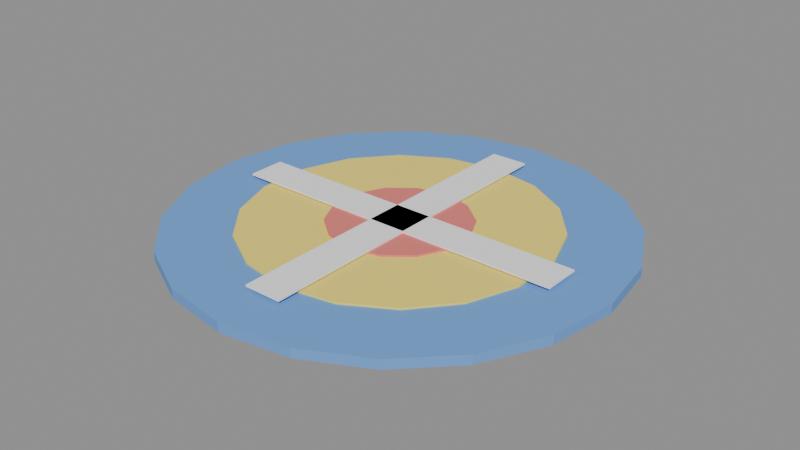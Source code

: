 # Source: KIDS_TAPETE_SALA_v01.blend  (saved by Blender 4.2.66; exported with 4.5.12 LTS)
import bpy
from mathutils import Matrix  # noqa: F401  (used for matrix-valued properties, if any)

bpy.ops.wm.read_factory_settings(use_empty=True)
scene = bpy.context.scene
scene.name = 'Scene'

# ---- materials (node trees are filled in below, after node groups)
mat_polyroom_pbr = bpy.data.materials.new('Polyroom_PBR')

# ---- material node trees
mat_polyroom_pbr.use_nodes = True; mat_polyroom_pbr.node_tree.nodes.clear()
_N = mat_polyroom_pbr.node_tree.nodes; _L = mat_polyroom_pbr.node_tree.links
n0 = _N.new('ShaderNodeOutputMaterial'); n0.name = 'Material Output'; n0.location = (0, 0)
n1 = _N.new('ShaderNodeBsdfPrincipled'); n1.name = 'Principled BSDF'; n1.location = (0, 0)
n1.inputs[2].default_value = 0.8
n2 = _N.new('ShaderNodeVertexColor'); n2.name = 'Color Attribute'; n2.location = (0, 0)
n2.layer_name = 'Color'
_L.new(n2.outputs[0], n1.inputs[0])
_L.new(n1.outputs[0], n0.inputs[0])
n0.is_active_output = True

# ---- meshes
me_kids_tapete_sala_v01 = bpy.data.meshes.new('KIDS_TAPETE_SALA_v01')
me_kids_tapete_sala_v01.from_pydata([(-0.55, -0.06, 0.042), (-0.55, -0.06, 0.048), (-0.55, 0.06, 0.042), (-0.55, 0.06, 0.048), (0.55, -0.06, 0.042), (0.55, -0.06, 0.048), (0.55, 0.06, 0.042), (0.55, 0.06, 0.048), (0.0, 0.7, 0.0), (0.0, 0.7, 0.03), (0.2163, 0.6657, 0.0), (0.2163, 0.6657, 0.03), (0.4114, 0.5663, 0.0), (0.4114, 0.5663, 0.03), (0.5663, 0.4114, 0.0), (0.5663, 0.4114, 0.03), (0.6657, 0.2163, 0.0), (0.6657, 0.2163, 0.03), (0.7, 0.0, 0.0), (0.7, 0.0, 0.03), (0.6657, -0.2163, 0.0), (0.6657, -0.2163, 0.03), (0.5663, -0.4114, 0.0), (0.5663, -0.4114, 0.03), (0.4114, -0.5663, 0.0), (0.4114, -0.5663, 0.03), (0.2163, -0.6657, 0.0), (0.2163, -0.6657, 0.03), (0.0, -0.7, 0.0), (0.0, -0.7, 0.03), (-0.2163, -0.6657, 0.0), (-0.2163, -0.6657, 0.03), (-0.4114, -0.5663, 0.0), (-0.4114, -0.5663, 0.03), (-0.5663, -0.4114, 0.0), (-0.5663, -0.4114, 0.03), (-0.6657, -0.2163, 0.0), (-0.6657, -0.2163, 0.03), (-0.7, 0.0, 0.0), (-0.7, 0.0, 0.03), (-0.6657, 0.2163, 0.0), (-0.6657, 0.2163, 0.03), (-0.5663, 0.4114, 0.0), (-0.5663, 0.4114, 0.03), (-0.4114, 0.5663, 0.0), (-0.4114, 0.5663, 0.03), (-0.2163, 0.6657, 0.0), (-0.2163, 0.6657, 0.03), (0.0, 0.48, 0.0), (0.0, 0.48, 0.036), (0.1642, 0.4511, 0.0), (0.1642, 0.4511, 0.036), (0.3085, 0.3677, 0.0), (0.3085, 0.3677, 0.036), (0.4157, 0.24, 0.0), (0.4157, 0.24, 0.036), (0.4727, 0.08335, 0.0), (0.4727, 0.08335, 0.036), (0.4727, -0.08335, 0.0), (0.4727, -0.08335, 0.036), (0.4157, -0.24, 0.0), (0.4157, -0.24, 0.036), (0.3085, -0.3677, 0.0), (0.3085, -0.3677, 0.036), (0.1642, -0.4511, 0.0), (0.1642, -0.4511, 0.036), (0.0, -0.48, 0.0), (0.0, -0.48, 0.036), (-0.1642, -0.4511, 0.0), (-0.1642, -0.4511, 0.036), (-0.3085, -0.3677, 0.0), (-0.3085, -0.3677, 0.036), (-0.4157, -0.24, 0.0), (-0.4157, -0.24, 0.036), (-0.4727, -0.08335, 0.0), (-0.4727, -0.08335, 0.036), (-0.4727, 0.08335, 0.0), (-0.4727, 0.08335, 0.036), (-0.4157, 0.24, 0.0), (-0.4157, 0.24, 0.036), (-0.3085, 0.3677, 0.0), (-0.3085, 0.3677, 0.036), (-0.1642, 0.4511, 0.0), (-0.1642, 0.4511, 0.036), (0.0, 0.22, 0.0), (0.0, 0.22, 0.042), (0.09545, 0.1982, 0.0), (0.09545, 0.1982, 0.042), (0.172, 0.1372, 0.0), (0.172, 0.1372, 0.042), (0.2145, 0.04895, 0.0), (0.2145, 0.04895, 0.042), (0.2145, -0.04895, 0.0), (0.2145, -0.04895, 0.042), (0.172, -0.1372, 0.0), (0.172, -0.1372, 0.042), (0.09545, -0.1982, 0.0), (0.09545, -0.1982, 0.042), (0.0, -0.22, 0.0), (0.0, -0.22, 0.042), (-0.09545, -0.1982, 0.0), (-0.09545, -0.1982, 0.042), (-0.172, -0.1372, 0.0), (-0.172, -0.1372, 0.042), (-0.2145, -0.04895, 0.0), (-0.2145, -0.04895, 0.042), (-0.2145, 0.04895, 0.0), (-0.2145, 0.04895, 0.042), (-0.172, 0.1372, 0.0), (-0.172, 0.1372, 0.042), (-0.09545, 0.1982, 0.0), (-0.09545, 0.1982, 0.042), (-0.06, -0.55, 0.042), (-0.06, -0.55, 0.048), (-0.06, 0.55, 0.042), (-0.06, 0.55, 0.048), (0.06, -0.55, 0.042), (0.06, -0.55, 0.048), (0.06, 0.55, 0.042), (0.06, 0.55, 0.048)], [], [(0, 1, 3, 2), (2, 3, 7, 6), (6, 7, 5, 4), (4, 5, 1, 0), (2, 6, 4, 0), (7, 3, 1, 5), (8, 9, 11, 10), (10, 11, 13, 12), (12, 13, 15, 14), (14, 15, 17, 16), (16, 17, 19, 18), (18, 19, 21, 20), (20, 21, 23, 22), (22, 23, 25, 24), (24, 25, 27, 26), (26, 27, 29, 28), (28, 29, 31, 30), (30, 31, 33, 32), (32, 33, 35, 34), (34, 35, 37, 36), (36, 37, 39, 38), (38, 39, 41, 40), (40, 41, 43, 42), (42, 43, 45, 44), (11, 9, 47, 45, 43, 41, 39, 37, 35, 33, 31, 29, 27, 25, 23, 21, 19, 17, 15, 13), (44, 45, 47, 46), (46, 47, 9, 8), (8, 10, 12, 14, 16, 18, 20, 22, 24, 26, 28, 30, 32, 34, 36, 38, 40, 42, 44, 46), (48, 49, 51, 50), (50, 51, 53, 52), (52, 53, 55, 54), (54, 55, 57, 56), (56, 57, 59, 58), (58, 59, 61, 60), (60, 61, 63, 62), (62, 63, 65, 64), (64, 65, 67, 66), (66, 67, 69, 68), (68, 69, 71, 70), (70, 71, 73, 72), (72, 73, 75, 74), (74, 75, 77, 76), (76, 77, 79, 78), (78, 79, 81, 80), (51, 49, 83, 81, 79, 77, 75, 73, 71, 69, 67, 65, 63, 61, 59, 57, 55, 53), (80, 81, 83, 82), (82, 83, 49, 48), (48, 50, 52, 54, 56, 58, 60, 62, 64, 66, 68, 70, 72, 74, 76, 78, 80, 82), (84, 85, 87, 86), (86, 87, 89, 88), (88, 89, 91, 90), (90, 91, 93, 92), (92, 93, 95, 94), (94, 95, 97, 96), (96, 97, 99, 98), (98, 99, 101, 100), (100, 101, 103, 102), (102, 103, 105, 104), (104, 105, 107, 106), (106, 107, 109, 108), (87, 85, 111, 109, 107, 105, 103, 101, 99, 97, 95, 93, 91, 89), (108, 109, 111, 110), (110, 111, 85, 84), (84, 86, 88, 90, 92, 94, 96, 98, 100, 102, 104, 106, 108, 110), (112, 113, 115, 114), (114, 115, 119, 118), (118, 119, 117, 116), (116, 117, 113, 112), (114, 118, 116, 112), (119, 115, 113, 117)])
_uv = me_kids_tapete_sala_v01.uv_layers.new(name='UVMap')
_uv.uv.foreach_set('vector', [0.03411, 0.7932, 0.03225, 0.7932, 0.03225, 0.7559, 0.03411, 0.7559, 0.9943, 0.3472, 0.9924, 0.3472, 0.9924, 0.005705, 0.9943, 0.005705, 0.04739, 0.7932, 0.04552, 0.7932, 0.04552, 0.7559, 0.04739, 0.7559, 0.9943, 0.7002, 0.9924, 0.7002, 0.9924, 0.3586, 0.9943, 0.3586, 0.7975, 0.4464, 0.7975, 0.788, 0.7602, 0.788, 0.7602, 0.4464, 0.8461, 0.4464, 0.8461, 0.788, 0.8089, 0.788, 0.8089, 0.4464, 0.9452, 0.1335, 0.9358, 0.1335, 0.9358, 0.06629, 0.9452, 0.06629, 0.9452, 0.06629, 0.9358, 0.06629, 0.9358, 0.005705, 0.9452, 0.005705, 0.9155, 0.7981, 0.9062, 0.7981, 0.9062, 0.75, 0.9155, 0.75, 0.9155, 0.75, 0.9062, 0.75, 0.9062, 0.6894, 0.9155, 0.6894, 0.9155, 0.6894, 0.9062, 0.6894, 0.9062, 0.6223, 0.9155, 0.6223, 0.9155, 0.6223, 0.9062, 0.6223, 0.9062, 0.5551, 0.9155, 0.5551, 0.9155, 0.5551, 0.9062, 0.5551, 0.9062, 0.4945, 0.9155, 0.4945, 0.9155, 0.4945, 0.9062, 0.4945, 0.9062, 0.4464, 0.9155, 0.4464, 0.957, 0.7019, 0.9477, 0.7019, 0.9477, 0.6414, 0.957, 0.6414, 0.957, 0.6414, 0.9477, 0.6414, 0.9477, 0.5742, 0.957, 0.5742, 0.957, 0.5742, 0.9477, 0.5742, 0.9477, 0.507, 0.957, 0.507, 0.957, 0.507, 0.9477, 0.507, 0.9477, 0.4464, 0.957, 0.4464, 0.9362, 0.7981, 0.9269, 0.7981, 0.9269, 0.75, 0.9362, 0.75, 0.9362, 0.75, 0.9269, 0.75, 0.9269, 0.6894, 0.9362, 0.6894, 0.9362, 0.6894, 0.9269, 0.6894, 0.9269, 0.6223, 0.9362, 0.6223, 0.9362, 0.6223, 0.9269, 0.6223, 0.9269, 0.5551, 0.9362, 0.5551, 0.9362, 0.5551, 0.9269, 0.5551, 0.9269, 0.4945, 0.9362, 0.4945, 0.9362, 0.4945, 0.9269, 0.4945, 0.9269, 0.4464, 0.9362, 0.4464, 0.06669, 0.3741, 0.02672, 0.319, 0.005705, 0.2544, 0.005705, 0.1864, 0.02672, 0.1217, 0.06669, 0.06669, 0.1217, 0.02672, 0.1864, 0.005705, 0.2544, 0.005705, 0.319, 0.02672, 0.3741, 0.06669, 0.414, 0.1217, 0.435, 0.1864, 0.435, 0.2544, 0.414, 0.319, 0.3741, 0.3741, 0.319, 0.414, 0.2544, 0.435, 0.1864, 0.435, 0.1217, 0.414, 0.9452, 0.2612, 0.9358, 0.2612, 0.9358, 0.2006, 0.9452, 0.2006, 0.9452, 0.2006, 0.9358, 0.2006, 0.9358, 0.1335, 0.9452, 0.1335, 0.4675, 0.319, 0.4464, 0.2544, 0.4464, 0.1864, 0.4675, 0.1217, 0.5074, 0.06669, 0.5624, 0.02672, 0.6271, 0.005705, 0.6951, 0.005705, 0.7598, 0.02672, 0.8148, 0.06669, 0.8548, 0.1217, 0.8758, 0.1864, 0.8758, 0.2544, 0.8548, 0.319, 0.8148, 0.3741, 0.7598, 0.414, 0.6951, 0.435, 0.6271, 0.435, 0.5624, 0.414, 0.5074, 0.3741, 0.6268, 0.8383, 0.6156, 0.8383, 0.6156, 0.7873, 0.6268, 0.7873, 0.6268, 0.7873, 0.6156, 0.7873, 0.6156, 0.7425, 0.6268, 0.7425, 0.9588, 0.9417, 0.9476, 0.9417, 0.9476, 0.902, 0.9588, 0.902, 0.9588, 0.902, 0.9476, 0.902, 0.9476, 0.8534, 0.9588, 0.8534, 0.9588, 0.8534, 0.9476, 0.8534, 0.9476, 0.8016, 0.9588, 0.8016, 0.9588, 0.8016, 0.9476, 0.8016, 0.9476, 0.753, 0.9588, 0.753, 0.9588, 0.753, 0.9476, 0.753, 0.9476, 0.7134, 0.9588, 0.7134, 0.6494, 0.9341, 0.6382, 0.9341, 0.6382, 0.8893, 0.6494, 0.8893, 0.6494, 0.8893, 0.6382, 0.8893, 0.6382, 0.8383, 0.6494, 0.8383, 0.6494, 0.8383, 0.6382, 0.8383, 0.6382, 0.7873, 0.6494, 0.7873, 0.6494, 0.7873, 0.6382, 0.7873, 0.6382, 0.7425, 0.6494, 0.7425, 0.9678, 0.234, 0.9566, 0.234, 0.9566, 0.1944, 0.9678, 0.1944, 0.9678, 0.1944, 0.9566, 0.1944, 0.9566, 0.1458, 0.9678, 0.1458, 0.9678, 0.1458, 0.9566, 0.1458, 0.9566, 0.09399, 0.9678, 0.09399, 0.9678, 0.09399, 0.9566, 0.09399, 0.9566, 0.04535, 0.9678, 0.04535, 0.9678, 0.04535, 0.9566, 0.04535, 0.9566, 0.005705, 0.9678, 0.005705, 0.2034, 0.7355, 0.1525, 0.7445, 0.1015, 0.7355, 0.05668, 0.7096, 0.02341, 0.67, 0.005705, 0.6214, 0.005705, 0.5696, 0.02341, 0.521, 0.05668, 0.4813, 0.1015, 0.4554, 0.1525, 0.4464, 0.2034, 0.4554, 0.2483, 0.4813, 0.2815, 0.521, 0.2992, 0.5696, 0.2992, 0.6214, 0.2815, 0.67, 0.2483, 0.7096, 0.6268, 0.9341, 0.6156, 0.9341, 0.6156, 0.8893, 0.6268, 0.8893, 0.6268, 0.8893, 0.6156, 0.8893, 0.6156, 0.8383, 0.6268, 0.8383, 0.4574, 0.7445, 0.4064, 0.7355, 0.3616, 0.7096, 0.3284, 0.67, 0.3107, 0.6214, 0.3107, 0.5696, 0.3284, 0.521, 0.3616, 0.4813, 0.4064, 0.4554, 0.4574, 0.4464, 0.5084, 0.4554, 0.5532, 0.4813, 0.5865, 0.521, 0.6042, 0.5696, 0.6042, 0.6214, 0.5865, 0.67, 0.5532, 0.7096, 0.5084, 0.7355, 0.6738, 0.7959, 0.6608, 0.7959, 0.6608, 0.7663, 0.6738, 0.7663, 0.6738, 0.7663, 0.6608, 0.7663, 0.6608, 0.7425, 0.6738, 0.7425, 0.7227, 0.8277, 0.7097, 0.8277, 0.7097, 0.8003, 0.7227, 0.8003, 0.7227, 0.8003, 0.7097, 0.8003, 0.7097, 0.7699, 0.7227, 0.7699, 0.7227, 0.7699, 0.7097, 0.7699, 0.7097, 0.7425, 0.7227, 0.7425, 0.6983, 0.8493, 0.6852, 0.8493, 0.6852, 0.8255, 0.6983, 0.8255, 0.6983, 0.8255, 0.6852, 0.8255, 0.6852, 0.7959, 0.6983, 0.7959, 0.6983, 0.7959, 0.6852, 0.7959, 0.6852, 0.7663, 0.6983, 0.7663, 0.6983, 0.7663, 0.6852, 0.7663, 0.6852, 0.7425, 0.6983, 0.7425, 0.7472, 0.8277, 0.7341, 0.8277, 0.7341, 0.8003, 0.7472, 0.8003, 0.7472, 0.8003, 0.7341, 0.8003, 0.7341, 0.7699, 0.7472, 0.7699, 0.7472, 0.7699, 0.7341, 0.7699, 0.7341, 0.7425, 0.7472, 0.7425, 0.6526, 0.5763, 0.6288, 0.5573, 0.6156, 0.5299, 0.6156, 0.4995, 0.6288, 0.4722, 0.6526, 0.4532, 0.6822, 0.4464, 0.7118, 0.4532, 0.7356, 0.4722, 0.7488, 0.4995, 0.7488, 0.5299, 0.7356, 0.5573, 0.7118, 0.5763, 0.6822, 0.5831, 0.6738, 0.8493, 0.6608, 0.8493, 0.6608, 0.8255, 0.6738, 0.8255, 0.6738, 0.8255, 0.6608, 0.8255, 0.6608, 0.7959, 0.6738, 0.7959, 0.6288, 0.7054, 0.6156, 0.678, 0.6156, 0.6476, 0.6288, 0.6202, 0.6526, 0.6012, 0.6822, 0.5945, 0.7118, 0.6012, 0.7356, 0.6202, 0.7488, 0.6476, 0.7488, 0.678, 0.7356, 0.7054, 0.7118, 0.7243, 0.6822, 0.7311, 0.6526, 0.7243, 0.981, 0.3472, 0.9792, 0.3472, 0.9792, 0.005705, 0.981, 0.005705, 0.007568, 0.7932, 0.005705, 0.7932, 0.005705, 0.7559, 0.007568, 0.7559, 0.981, 0.7002, 0.9792, 0.7002, 0.9792, 0.3586, 0.981, 0.3586, 0.02084, 0.7932, 0.01898, 0.7932, 0.01898, 0.7559, 0.02084, 0.7559, 0.8948, 0.788, 0.8575, 0.788, 0.8575, 0.4464, 0.8948, 0.4464, 0.9244, 0.3472, 0.8872, 0.3472, 0.8872, 0.005705, 0.9244, 0.005705])
_ca = me_kids_tapete_sala_v01.color_attributes.new('Color', 'FLOAT_COLOR', 'POINT')
_ca.data.foreach_set('color', [0.95, 0.95, 0.95, 1.0, 0.95, 0.95, 0.95, 1.0, 0.95, 0.95, 0.95, 1.0, 0.95, 0.95, 0.95, 1.0, 0.95, 0.95, 0.95, 1.0, 0.95, 0.95, 0.95, 1.0, 0.95, 0.95, 0.95, 1.0, 0.95, 0.95, 0.95, 1.0, 0.15, 0.35, 0.75, 1.0, 0.15, 0.35, 0.75, 1.0, 0.15, 0.35, 0.75, 1.0, 0.15, 0.35, 0.75, 1.0, 0.15, 0.35, 0.75, 1.0, 0.15, 0.35, 0.75, 1.0, 0.15, 0.35, 0.75, 1.0, 0.15, 0.35, 0.75, 1.0, 0.15, 0.35, 0.75, 1.0, 0.15, 0.35, 0.75, 1.0, 0.15, 0.35, 0.75, 1.0, 0.15, 0.35, 0.75, 1.0, 0.15, 0.35, 0.75, 1.0, 0.15, 0.35, 0.75, 1.0, 0.15, 0.35, 0.75, 1.0, 0.15, 0.35, 0.75, 1.0, 0.15, 0.35, 0.75, 1.0, 0.15, 0.35, 0.75, 1.0, 0.15, 0.35, 0.75, 1.0, 0.15, 0.35, 0.75, 1.0, 0.15, 0.35, 0.75, 1.0, 0.15, 0.35, 0.75, 1.0, 0.15, 0.35, 0.75, 1.0, 0.15, 0.35, 0.75, 1.0, 0.15, 0.35, 0.75, 1.0, 0.15, 0.35, 0.75, 1.0, 0.15, 0.35, 0.75, 1.0, 0.15, 0.35, 0.75, 1.0, 0.15, 0.35, 0.75, 1.0, 0.15, 0.35, 0.75, 1.0, 0.15, 0.35, 0.75, 1.0, 0.15, 0.35, 0.75, 1.0, 0.15, 0.35, 0.75, 1.0, 0.15, 0.35, 0.75, 1.0, 0.15, 0.35, 0.75, 1.0, 0.15, 0.35, 0.75, 1.0, 0.15, 0.35, 0.75, 1.0, 0.15, 0.35, 0.75, 1.0, 0.15, 0.35, 0.75, 1.0, 0.15, 0.35, 0.75, 1.0, 0.95, 0.78, 0.15, 1.0, 0.95, 0.78, 0.15, 1.0, 0.95, 0.78, 0.15, 1.0, 0.95, 0.78, 0.15, 1.0, 0.95, 0.78, 0.15, 1.0, 0.95, 0.78, 0.15, 1.0, 0.95, 0.78, 0.15, 1.0, 0.95, 0.78, 0.15, 1.0, 0.95, 0.78, 0.15, 1.0, 0.95, 0.78, 0.15, 1.0, 0.95, 0.78, 0.15, 1.0, 0.95, 0.78, 0.15, 1.0, 0.95, 0.78, 0.15, 1.0, 0.95, 0.78, 0.15, 1.0, 0.95, 0.78, 0.15, 1.0, 0.95, 0.78, 0.15, 1.0, 0.95, 0.78, 0.15, 1.0, 0.95, 0.78, 0.15, 1.0, 0.95, 0.78, 0.15, 1.0, 0.95, 0.78, 0.15, 1.0, 0.95, 0.78, 0.15, 1.0, 0.95, 0.78, 0.15, 1.0, 0.95, 0.78, 0.15, 1.0, 0.95, 0.78, 0.15, 1.0, 0.95, 0.78, 0.15, 1.0, 0.95, 0.78, 0.15, 1.0, 0.95, 0.78, 0.15, 1.0, 0.95, 0.78, 0.15, 1.0, 0.95, 0.78, 0.15, 1.0, 0.95, 0.78, 0.15, 1.0, 0.95, 0.78, 0.15, 1.0, 0.95, 0.78, 0.15, 1.0, 0.95, 0.78, 0.15, 1.0, 0.95, 0.78, 0.15, 1.0, 0.95, 0.78, 0.15, 1.0, 0.95, 0.78, 0.15, 1.0, 0.8, 0.2, 0.18, 1.0, 0.8, 0.2, 0.18, 1.0, 0.8, 0.2, 0.18, 1.0, 0.8, 0.2, 0.18, 1.0, 0.8, 0.2, 0.18, 1.0, 0.8, 0.2, 0.18, 1.0, 0.8, 0.2, 0.18, 1.0, 0.8, 0.2, 0.18, 1.0, 0.8, 0.2, 0.18, 1.0, 0.8, 0.2, 0.18, 1.0, 0.8, 0.2, 0.18, 1.0, 0.8, 0.2, 0.18, 1.0, 0.8, 0.2, 0.18, 1.0, 0.8, 0.2, 0.18, 1.0, 0.8, 0.2, 0.18, 1.0, 0.8, 0.2, 0.18, 1.0, 0.8, 0.2, 0.18, 1.0, 0.8, 0.2, 0.18, 1.0, 0.8, 0.2, 0.18, 1.0, 0.8, 0.2, 0.18, 1.0, 0.8, 0.2, 0.18, 1.0, 0.8, 0.2, 0.18, 1.0, 0.8, 0.2, 0.18, 1.0, 0.8, 0.2, 0.18, 1.0, 0.8, 0.2, 0.18, 1.0, 0.8, 0.2, 0.18, 1.0, 0.8, 0.2, 0.18, 1.0, 0.8, 0.2, 0.18, 1.0, 0.95, 0.95, 0.95, 1.0, 0.95, 0.95, 0.95, 1.0, 0.95, 0.95, 0.95, 1.0, 0.95, 0.95, 0.95, 1.0, 0.95, 0.95, 0.95, 1.0, 0.95, 0.95, 0.95, 1.0, 0.95, 0.95, 0.95, 1.0, 0.95, 0.95, 0.95, 1.0])
me_kids_tapete_sala_v01.materials.append(mat_polyroom_pbr)
me_kids_tapete_sala_v01.update()

# ---- objects
ob_kids_tapete_sala_v01 = bpy.data.objects.new('KIDS_TAPETE_SALA_v01', me_kids_tapete_sala_v01)

# ---- transforms, parenting, visibility, modifiers, constraints
ob_kids_tapete_sala_v01.location = (0.0, 0.0, 0.0)

# ---- collection membership
scene.collection.objects.link(ob_kids_tapete_sala_v01)

# ---- scene / render settings (as saved in the file)
scene.frame_start = 1; scene.frame_end = 250; scene.frame_set(1)
scene.render.engine = 'BLENDER_EEVEE_NEXT'
bpy.context.view_layer.update()

# ---- added for rendering (the .blend has no active camera and no usable light): camera, sun + grey world if the file has none
cam_auto = bpy.data.cameras.new('AutoCamera')
cam_auto.lens = 50.0
cam_auto.sensor_width = 36.0
cam_auto.clip_end = 1000.0
ob_auto_camera = bpy.data.objects.new('AutoCamera', cam_auto)
scene.collection.objects.link(ob_auto_camera)
ob_auto_camera.location = (1.83239, -2.19887, 1.48991)
ob_auto_camera.rotation_euler = (1.09748, -7.21219e-08, 0.694738)
scene.camera = ob_auto_camera
light_auto_sun = bpy.data.lights.new('AutoSun', 'SUN')
light_auto_sun.energy = 3.0
light_auto_sun.angle = 0.0523599
ob_auto_sun = bpy.data.objects.new('AutoSun', light_auto_sun)
scene.collection.objects.link(ob_auto_sun)
ob_auto_sun.rotation_euler = (0.872665, 0.174533, 0.523599)
if scene.world is None:
    world_auto = bpy.data.worlds.new('AutoWorld')
    world_auto.color = (0.3, 0.3, 0.3)
    scene.world = world_auto
bpy.context.view_layer.update()
